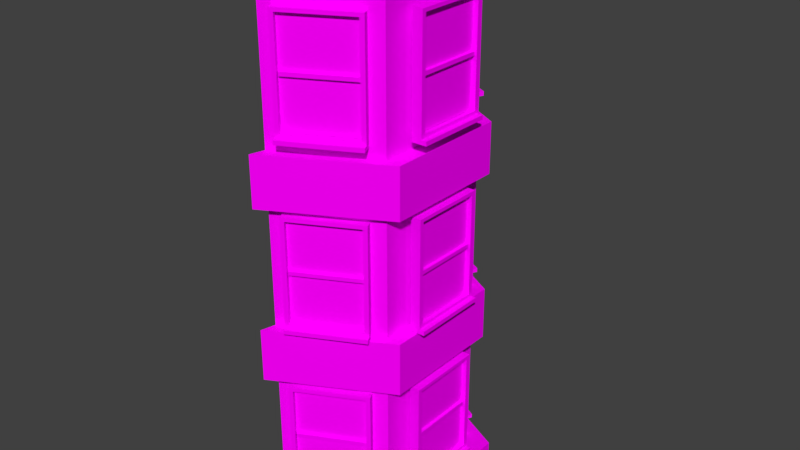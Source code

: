 # Source: binaCikintisi.blend  (saved by Blender 2.77.0; exported with 4.5.12 LTS)
import bpy
from mathutils import Matrix  # noqa: F401  (used for matrix-valued properties, if any)

bpy.ops.wm.read_factory_settings(use_empty=True)
scene = bpy.context.scene
scene.name = 'Scene'

# ---- collections
col_collection_1 = bpy.data.collections.new('Collection 1'); scene.collection.children.link(col_collection_1)

# ---- images (referenced by path relative to the original .blend; pixels are not part of the script)
import os
ASSET_DIR = os.environ.get("B2B_ASSET_DIR", "")  # directory of the original .blend (textures are referenced by path, not embedded)
HERE = os.path.dirname(os.path.abspath(__file__))  # packed textures are extracted next to this script under _unpacked/

def load_image(name, relpath, width, height, colorspace="sRGB"):
    """Load a texture the original file referenced (path relative to the .blend, or extracted next to this script)."""
    p = next((c for c in (os.path.join(HERE, relpath), os.path.join(ASSET_DIR, relpath)) if relpath and os.path.exists(c)), "")
    if p:
        img = bpy.data.images.load(p, check_existing=True)
        img.name = name
    else:  # same state as the original file: an image datablock whose file is absent (Cycles renders it pink)
        img = bpy.data.images.new(name, width, height)
        img.source = "FILE"
        img.filepath = "//" + (relpath or name)
    img.colorspace_settings.name = colorspace
    return img
img_colorpalette_jpg_003 = load_image('colorPalette.jpg.003', 'colorPalette.jpg', 1024, 1024, 'sRGB')
img_colorpalette_jpg_002 = load_image('colorPalette.jpg.002', 'colorPalette.jpg', 1024, 1024, 'sRGB')
img_colorpalette_jpg_001 = load_image('colorPalette.jpg.001', 'colorPalette.jpg', 1024, 1024, 'sRGB')
img_colorpalette_jpg = load_image('colorPalette.jpg', 'colorPalette.jpg', 1024, 1024, 'sRGB')

# ---- materials (node trees are filled in below, after node groups)
mat_material_003 = bpy.data.materials.new('Material.003')
mat_material_003.alpha_threshold = 0.0
mat_material_003.roughness = 0.5
mat_material_003.line_color = (0.0, 0.0, 0.0, 1.0)
mat_material_002 = bpy.data.materials.new('Material.002')
mat_material_002.alpha_threshold = 0.0
mat_material_002.roughness = 0.5
mat_material_002.line_color = (0.0, 0.0, 0.0, 1.0)
mat_material_001 = bpy.data.materials.new('Material.001')
mat_material_001.alpha_threshold = 0.0
mat_material_001.roughness = 0.5
mat_material_001.line_color = (0.0, 0.0, 0.0, 1.0)
mat_material = bpy.data.materials.new('Material')
mat_material.alpha_threshold = 0.0
mat_material.roughness = 0.5
mat_material.line_color = (0.0, 0.0, 0.0, 1.0)

# ---- material node trees
mat_material_003.use_nodes = True; mat_material_003.node_tree.nodes.clear()
_N = mat_material_003.node_tree.nodes; _L = mat_material_003.node_tree.links
n0 = _N.new('ShaderNodeOutputMaterial'); n0.name = 'Material Output'; n0.location = (300, 300)
n1 = _N.new('ShaderNodeBsdfDiffuse'); n1.name = 'Diffuse BSDF'; n1.location = (10, 300)
n2 = _N.new('ShaderNodeTexImage'); n2.name = 'Image Texture'; n2.location = (228, 132)
n2.width = 140
n2.image = img_colorpalette_jpg_003
n3 = _N.new('ShaderNodeTexCoord'); n3.name = 'Texture Coordinate'; n3.location = (-183, 230)
_L.new(n1.outputs[0], n0.inputs[0])
_L.new(n3.outputs[2], n2.inputs[0])
_L.new(n2.outputs[0], n1.inputs[0])
n0.is_active_output = True
mat_material_002.use_nodes = True; mat_material_002.node_tree.nodes.clear()
_N = mat_material_002.node_tree.nodes; _L = mat_material_002.node_tree.links
n0 = _N.new('ShaderNodeOutputMaterial'); n0.name = 'Material Output'; n0.location = (300, 300)
n1 = _N.new('ShaderNodeBsdfDiffuse'); n1.name = 'Diffuse BSDF'; n1.location = (10, 300)
n2 = _N.new('ShaderNodeTexImage'); n2.name = 'Image Texture'; n2.location = (228, 132)
n2.width = 140
n2.image = img_colorpalette_jpg_002
n3 = _N.new('ShaderNodeTexCoord'); n3.name = 'Texture Coordinate'; n3.location = (-183, 230)
_L.new(n1.outputs[0], n0.inputs[0])
_L.new(n3.outputs[2], n2.inputs[0])
_L.new(n2.outputs[0], n1.inputs[0])
n0.is_active_output = True
mat_material_001.use_nodes = True; mat_material_001.node_tree.nodes.clear()
_N = mat_material_001.node_tree.nodes; _L = mat_material_001.node_tree.links
n0 = _N.new('ShaderNodeOutputMaterial'); n0.name = 'Material Output'; n0.location = (300, 300)
n1 = _N.new('ShaderNodeBsdfDiffuse'); n1.name = 'Diffuse BSDF'; n1.location = (10, 300)
n2 = _N.new('ShaderNodeTexImage'); n2.name = 'Image Texture'; n2.location = (228, 132)
n2.width = 140
n2.image = img_colorpalette_jpg_001
n3 = _N.new('ShaderNodeTexCoord'); n3.name = 'Texture Coordinate'; n3.location = (-183, 230)
_L.new(n1.outputs[0], n0.inputs[0])
_L.new(n3.outputs[2], n2.inputs[0])
_L.new(n2.outputs[0], n1.inputs[0])
n0.is_active_output = True
mat_material.use_nodes = True; mat_material.node_tree.nodes.clear()
_N = mat_material.node_tree.nodes; _L = mat_material.node_tree.links
n0 = _N.new('ShaderNodeOutputMaterial'); n0.name = 'Material Output'; n0.location = (300, 300)
n1 = _N.new('ShaderNodeBsdfDiffuse'); n1.name = 'Diffuse BSDF'; n1.location = (10, 300)
n2 = _N.new('ShaderNodeTexImage'); n2.name = 'Image Texture'; n2.location = (228, 132)
n2.width = 140
n2.image = img_colorpalette_jpg
n3 = _N.new('ShaderNodeTexCoord'); n3.name = 'Texture Coordinate'; n3.location = (-183, 230)
_L.new(n1.outputs[0], n0.inputs[0])
_L.new(n3.outputs[2], n2.inputs[0])
_L.new(n2.outputs[0], n1.inputs[0])
n0.is_active_output = True

# ---- world
world_world = bpy.data.worlds.new('World'); scene.world = world_world
world_world.color = (0.05088, 0.05088, 0.05088)
world_world.use_sun_shadow = False
world_world.sun_shadow_jitter_overblur = 0.0
world_world.cycles.sampling_method = 'MANUAL'

# ---- meshes
me_cube_004 = bpy.data.meshes.new('Cube.004')
me_cube_004.from_pydata([(1.373, -3.213, -9.616), (1.373, -3.213, 31.0), (1.373, -12.96, -9.616), (1.373, -12.96, 31.0), (-5.846, 0.3613, -9.616), (-5.846, 0.3613, 31.0), (-5.846, -16.53, -9.616), (-5.846, -16.53, 31.0), (2.246, -2.628, 31.0), (2.246, -13.54, 31.0), (-6.719, -17.55, 31.0), (-6.719, 1.376, 31.0), (2.246, -2.628, 33.3), (2.246, -13.54, 33.3), (-6.719, -17.55, 33.3), (-6.719, 1.376, 33.3), (1.373, -3.213, 19.22), (1.373, -12.96, 19.22), (-5.846, -16.53, 19.22), (-5.846, 0.3613, 19.22), (1.373, -12.96, 15.31), (-5.846, -16.53, 15.31), (-5.846, 0.3613, 15.31), (1.373, -3.213, 15.31), (1.373, -12.96, 5.99), (-5.846, -16.53, 5.99), (-5.846, 0.3613, 5.99), (1.373, -3.213, 5.99), (1.373, -12.96, 1.856), (-5.846, -16.53, 1.856), (-5.846, 0.3613, 1.856), (1.373, -3.213, 1.856), (2.475, -3.213, 15.31), (2.475, -3.213, 19.22), (-6.279, 1.621, 19.22), (-6.14, -17.69, 19.22), (2.475, -12.96, 19.22), (2.475, -12.96, 15.31), (-6.14, -17.69, 15.31), (-6.279, 1.621, 15.31), (2.475, -3.213, 1.856), (2.475, -3.213, 5.99), (-6.279, 1.621, 5.99), (-6.14, -17.69, 5.99), (2.475, -12.96, 5.99), (2.475, -12.96, 1.856), (-6.14, -17.69, 1.856), (-6.279, 1.621, 1.856), (2.729, -5.531, 20.74), (2.729, -5.531, 28.63), (2.729, -10.82, 20.74), (2.729, -10.82, 28.63), (1.94, -5.187, 20.46), (1.94, -5.187, 28.9), (1.94, -11.16, 20.46), (1.94, -11.16, 28.9), (2.729, -5.187, 20.46), (2.729, -5.187, 28.9), (2.729, -11.16, 28.9), (2.729, -11.16, 20.46), (2.162, -5.531, 20.74), (2.162, -5.531, 28.63), (2.162, -10.82, 28.63), (2.162, -10.82, 20.74), (3.12, -11.16, 20.13), (3.12, -5.187, 20.13), (3.12, -5.187, 20.46), (3.12, -11.16, 20.46), (1.94, -5.187, 20.13), (1.94, -11.16, 20.13), (2.729, -5.187, 20.13), (2.729, -11.16, 20.13), (2.585, -10.75, 24.54), (2.585, -5.556, 24.54), (2.585, -10.75, 24.84), (2.585, -5.556, 24.84), (2.186, -10.75, 24.54), (2.186, -5.556, 24.54), (2.186, -10.75, 24.84), (2.186, -5.556, 24.84), (2.351, -10.95, 28.74), (2.351, -10.95, 20.76), (2.351, -5.249, 28.74), (2.351, -5.249, 20.76), (-4.359, 0.3392, 20.93), (-4.359, 0.3392, 28.82), (0.3382, -2.092, 20.93), (0.3382, -2.092, 28.82), (-5.026, -0.2035, 20.65), (-5.026, -0.2035, 29.09), (0.2804, -2.95, 20.65), (0.2804, -2.95, 29.09), (-4.663, 0.4969, 20.65), (-4.663, 0.4969, 29.09), (0.6429, -2.25, 29.09), (0.6429, -2.25, 20.65), (-4.619, -0.164, 20.93), (-4.619, -0.164, 28.82), (0.07775, -2.595, 28.82), (0.07775, -2.595, 20.93), (0.823, -1.902, 20.32), (-4.483, 0.8447, 20.32), (-4.483, 0.8447, 20.65), (0.823, -1.902, 20.65), (-5.026, -0.2035, 20.32), (0.2804, -2.95, 20.32), (-4.663, 0.4969, 20.32), (0.6429, -2.25, 20.32), (0.2114, -2.188, 24.73), (-4.402, 0.2, 24.73), (0.2114, -2.188, 25.03), (-4.402, 0.2, 25.03), (0.02773, -2.543, 24.73), (-4.586, -0.1548, 24.73), (0.02773, -2.543, 25.03), (-4.586, -0.1548, 25.03), (0.2809, -2.488, 28.93), (0.2809, -2.488, 20.95), (-4.782, 0.1331, 28.93), (-4.782, 0.1331, 20.95), (0.3851, -14.2, 20.74), (0.3851, -14.2, 28.63), (-4.306, -16.65, 20.74), (-4.306, -16.65, 28.63), (0.3251, -13.34, 20.46), (0.3251, -13.34, 28.9), (-4.974, -16.1, 20.46), (-4.974, -16.1, 28.9), (0.6894, -14.04, 20.46), (0.6894, -14.04, 28.9), (-4.61, -16.8, 28.9), (-4.61, -16.8, 20.46), (0.1234, -13.7, 20.74), (0.1234, -13.7, 28.63), (-4.567, -16.14, 28.63), (-4.567, -16.14, 20.74), (-4.429, -17.15, 20.13), (0.8704, -14.39, 20.13), (0.8704, -14.39, 20.46), (-4.429, -17.15, 20.46), (0.3251, -13.34, 20.13), (-4.974, -16.1, 20.13), (0.6894, -14.04, 20.13), (-4.61, -16.8, 20.13), (-4.311, -16.49, 24.54), (0.2962, -14.09, 24.54), (-4.311, -16.49, 24.84), (0.2962, -14.09, 24.84), (-4.496, -16.13, 24.54), (0.1116, -13.73, 24.54), (-4.496, -16.13, 24.84), (0.1116, -13.73, 24.84), (-4.596, -16.37, 28.74), (-4.596, -16.37, 20.76), (0.4601, -13.74, 28.74), (0.4601, -13.74, 20.76), (2.713, -5.531, 6.682), (2.713, -5.531, 14.57), (2.713, -10.82, 6.682), (2.713, -10.82, 14.57), (1.925, -5.188, 6.407), (1.925, -5.188, 14.84), (1.925, -11.16, 6.407), (1.925, -11.16, 14.84), (2.713, -5.188, 6.407), (2.713, -5.188, 14.84), (2.713, -11.16, 14.84), (2.713, -11.16, 6.407), (2.147, -5.531, 6.682), (2.147, -5.531, 14.57), (2.147, -10.82, 14.57), (2.147, -10.82, 6.682), (3.105, -11.16, 6.076), (3.105, -5.188, 6.076), (3.105, -5.188, 6.407), (3.105, -11.16, 6.407), (1.925, -5.188, 6.076), (1.925, -11.16, 6.076), (2.713, -5.188, 6.076), (2.713, -11.16, 6.076), (2.57, -10.75, 10.48), (2.57, -5.556, 10.48), (2.57, -10.75, 10.78), (2.57, -5.556, 10.78), (2.17, -10.75, 10.48), (2.17, -5.556, 10.48), (2.17, -10.75, 10.78), (2.17, -5.556, 10.78), (2.336, -10.95, 14.68), (2.336, -10.95, 6.701), (2.336, -5.25, 14.68), (2.336, -5.25, 6.701), (-4.374, 0.3389, 6.873), (-4.374, 0.3389, 14.76), (0.3229, -2.092, 6.873), (0.3229, -2.092, 14.76), (-5.041, -0.2037, 6.597), (-5.041, -0.2037, 15.03), (0.2651, -2.95, 6.597), (0.2651, -2.95, 15.03), (-4.679, 0.4967, 6.597), (-4.679, 0.4967, 15.03), (0.6276, -2.25, 15.03), (0.6276, -2.25, 6.597), (-4.634, -0.1642, 6.873), (-4.634, -0.1642, 14.76), (0.06242, -2.596, 14.76), (0.06242, -2.596, 6.873), (0.8077, -1.902, 6.267), (-4.499, 0.8445, 6.267), (-4.499, 0.8445, 6.597), (0.8077, -1.902, 6.597), (-5.041, -0.2037, 6.267), (0.2651, -2.95, 6.267), (-4.679, 0.4967, 6.267), (0.6276, -2.25, 6.267), (0.1961, -2.188, 10.67), (-4.417, 0.1998, 10.67), (0.1961, -2.188, 10.97), (-4.417, 0.1998, 10.97), (0.01241, -2.543, 10.67), (-4.601, -0.155, 10.67), (0.01241, -2.543, 10.97), (-4.601, -0.155, 10.97), (0.2656, -2.488, 14.87), (0.2656, -2.488, 6.891), (-4.797, 0.1329, 14.87), (-4.797, 0.1329, 6.891), (0.3698, -14.2, 6.682), (0.3698, -14.2, 14.57), (-4.321, -16.65, 6.682), (-4.321, -16.65, 14.57), (0.3098, -13.34, 6.407), (0.3098, -13.34, 14.84), (-4.99, -16.1, 6.407), (-4.99, -16.1, 14.84), (0.6741, -14.04, 6.407), (0.6741, -14.04, 14.84), (-4.625, -16.8, 14.84), (-4.625, -16.8, 6.407), (0.108, -13.7, 6.682), (0.108, -13.7, 14.57), (-4.583, -16.14, 14.57), (-4.583, -16.14, 6.682), (-4.444, -17.15, 6.076), (0.855, -14.39, 6.076), (0.855, -14.39, 6.407), (-4.444, -17.15, 6.407), (0.3098, -13.34, 6.076), (-4.99, -16.1, 6.076), (0.6741, -14.04, 6.076), (-4.625, -16.8, 6.076), (-4.326, -16.49, 10.48), (0.2809, -14.09, 10.48), (-4.326, -16.49, 10.78), (0.2809, -14.09, 10.78), (-4.511, -16.13, 10.48), (0.09632, -13.73, 10.48), (-4.511, -16.13, 10.78), (0.09632, -13.73, 10.78), (-4.612, -16.37, 14.68), (-4.612, -16.37, 6.701), (0.4448, -13.74, 14.68), (0.4448, -13.74, 6.701), (2.713, -5.531, -6.805), (2.713, -5.531, 1.08), (2.713, -10.82, -6.805), (2.713, -10.82, 1.08), (1.925, -5.188, -7.081), (1.925, -5.188, 1.355), (1.925, -11.16, -7.081), (1.925, -11.16, 1.355), (2.713, -5.188, -7.081), (2.713, -5.188, 1.355), (2.713, -11.16, 1.355), (2.713, -11.16, -7.081), (2.147, -5.531, -6.805), (2.147, -5.531, 1.08), (2.147, -10.82, 1.08), (2.147, -10.82, -6.805), (3.105, -11.16, -7.411), (3.105, -5.188, -7.411), (3.105, -5.188, -7.081), (3.105, -11.16, -7.081), (1.925, -5.188, -7.411), (1.925, -11.16, -7.411), (2.713, -5.188, -7.411), (2.713, -11.16, -7.411), (2.57, -10.75, -3.007), (2.57, -5.556, -3.007), (2.57, -10.75, -2.704), (2.57, -5.556, -2.704), (2.17, -10.75, -3.007), (2.17, -5.556, -3.007), (2.17, -10.75, -2.704), (2.17, -5.556, -2.704), (2.336, -10.95, 1.195), (2.336, -10.95, -6.787), (2.336, -5.25, 1.195), (2.336, -5.25, -6.787), (-4.374, 0.3389, -6.615), (-4.374, 0.3389, 1.27), (0.3229, -2.092, -6.615), (0.3229, -2.092, 1.27), (-5.041, -0.2037, -6.891), (-5.041, -0.2037, 1.546), (0.2651, -2.95, -6.891), (0.2651, -2.95, 1.546), (-4.679, 0.4967, -6.891), (-4.679, 0.4967, 1.546), (0.6276, -2.25, 1.546), (0.6276, -2.25, -6.891), (-4.634, -0.1642, -6.615), (-4.634, -0.1642, 1.27), (0.06242, -2.596, 1.27), (0.06242, -2.596, -6.615), (0.8077, -1.902, -7.221), (-4.499, 0.8445, -7.221), (-4.499, 0.8445, -6.891), (0.8077, -1.902, -6.891), (-5.041, -0.2037, -7.221), (0.2651, -2.95, -7.221), (-4.679, 0.4967, -7.221), (0.6276, -2.25, -7.221), (0.1961, -2.188, -2.817), (-4.417, 0.1998, -2.817), (0.1961, -2.188, -2.514), (-4.417, 0.1998, -2.514), (0.01241, -2.543, -2.817), (-4.601, -0.155, -2.817), (0.01241, -2.543, -2.514), (-4.601, -0.155, -2.514), (0.2656, -2.488, 1.385), (0.2656, -2.488, -6.597), (-4.797, 0.1329, 1.385), (-4.797, 0.1329, -6.597), (0.3698, -14.2, -6.805), (0.3698, -14.2, 1.08), (-4.321, -16.65, -6.805), (-4.321, -16.65, 1.08), (0.3098, -13.34, -7.081), (0.3098, -13.34, 1.355), (-4.99, -16.1, -7.081), (-4.99, -16.1, 1.355), (0.6741, -14.04, -7.081), (0.6741, -14.04, 1.355), (-4.625, -16.8, 1.355), (-4.625, -16.8, -7.081), (0.108, -13.7, -6.805), (0.108, -13.7, 1.08), (-4.583, -16.14, 1.08), (-4.583, -16.14, -6.805), (-4.444, -17.15, -7.411), (0.855, -14.39, -7.411), (0.855, -14.39, -7.081), (-4.444, -17.15, -7.081), (0.3098, -13.34, -7.411), (-4.99, -16.1, -7.411), (0.6741, -14.04, -7.411), (-4.625, -16.8, -7.411), (-4.326, -16.49, -3.007), (0.2809, -14.09, -3.007), (-4.326, -16.49, -2.704), (0.2809, -14.09, -2.704), (-4.511, -16.13, -3.007), (0.09632, -13.73, -3.007), (-4.511, -16.13, -2.704), (0.09632, -13.73, -2.704), (-4.612, -16.37, 1.195), (-4.612, -16.37, -6.787), (0.4448, -13.74, 1.195), (0.4448, -13.74, -6.787), (1.373, -12.96, -7.661), (-5.846, -16.53, -7.661), (-5.846, 0.3613, -7.661), (1.373, -3.213, -7.661), (3.466, -12.96, -7.661), (3.466, -12.96, -9.616), (3.466, -3.213, -9.616), (-5.115, -17.51, -7.661), (-5.115, -17.51, -9.616), (-5.778, 1.095, -7.661), (-5.778, 1.095, -9.616), (3.466, -3.213, -7.661), (-6.719, -17.55, 32.38), (-6.719, 1.376, 32.38), (2.246, -2.628, 32.38), (2.246, -13.54, 32.38), (-5.846, -16.53, 18.06), (-5.846, 0.3613, 18.06), (2.475, -3.213, 18.06), (2.475, -12.96, 18.06), (-6.14, -17.69, 18.06), (-6.279, 1.621, 18.06), (-5.846, -16.53, 4.886), (-5.846, 0.3613, 4.886), (2.475, -3.213, 4.886), (2.475, -12.96, 4.886), (-6.14, -17.69, 4.886), (-6.279, 1.621, 4.886)], [], [(374, 375, 383, 381), (0, 4, 382, 378), (373, 374, 4, 6), (372, 373, 379, 376), (0, 2, 6, 4), (3, 1, 8, 9), (1, 5, 11, 8), (7, 3, 9, 10), (15, 14, 13, 12), (387, 386, 12, 13), (386, 385, 15, 12), (384, 387, 13, 14), (5, 1, 16, 19), (7, 5, 19, 18), (3, 7, 18, 17), (1, 3, 17, 16), (16, 17, 36, 33), (388, 389, 22, 21), (21, 20, 37, 38), (17, 18, 35, 36), (22, 23, 27, 26), (21, 22, 26, 25), (20, 21, 25, 24), (23, 20, 24, 27), (31, 30, 47, 40), (394, 395, 30, 29), (26, 27, 41, 42), (23, 22, 39, 32), (393, 390, 32, 39), (391, 392, 38, 37), (390, 391, 37, 32), (399, 396, 40, 47), (397, 398, 46, 45), (396, 397, 45, 40), (24, 25, 43, 44), (20, 23, 32, 37), (29, 28, 45, 46), (27, 24, 44, 41), (28, 31, 40, 45), (19, 16, 33, 34), (51, 50, 63, 62), (58, 55, 54, 59), (55, 53, 52, 54), (53, 57, 56, 52), (53, 55, 58, 57), (49, 48, 56, 57), (51, 49, 57, 58), (50, 51, 58, 59), (48, 50, 59, 56), (61, 62, 63, 60), (48, 49, 61, 60), (50, 48, 60, 63), (49, 51, 62, 61), (59, 54, 69, 71), (59, 71, 64, 67), (70, 56, 66, 65), (56, 59, 67, 66), (71, 70, 65, 64), (66, 67, 64, 65), (52, 56, 70, 68), (54, 52, 68, 69), (70, 71, 69, 68), (73, 75, 74, 72), (75, 79, 78, 74), (79, 77, 76, 78), (77, 73, 72, 76), (72, 74, 78, 76), (77, 79, 75, 73), (80, 81, 83, 82), (87, 86, 99, 98), (94, 91, 90, 95), (91, 89, 88, 90), (89, 93, 92, 88), (89, 91, 94, 93), (85, 84, 92, 93), (87, 85, 93, 94), (86, 87, 94, 95), (84, 86, 95, 92), (97, 98, 99, 96), (84, 85, 97, 96), (86, 84, 96, 99), (85, 87, 98, 97), (95, 90, 105, 107), (95, 107, 100, 103), (106, 92, 102, 101), (92, 95, 103, 102), (107, 106, 101, 100), (102, 103, 100, 101), (88, 92, 106, 104), (90, 88, 104, 105), (106, 107, 105, 104), (109, 111, 110, 108), (111, 115, 114, 110), (115, 113, 112, 114), (113, 109, 108, 112), (108, 110, 114, 112), (113, 115, 111, 109), (116, 117, 119, 118), (123, 122, 135, 134), (130, 127, 126, 131), (127, 125, 124, 126), (125, 129, 128, 124), (125, 127, 130, 129), (121, 120, 128, 129), (123, 121, 129, 130), (122, 123, 130, 131), (120, 122, 131, 128), (133, 134, 135, 132), (120, 121, 133, 132), (122, 120, 132, 135), (121, 123, 134, 133), (131, 126, 141, 143), (131, 143, 136, 139), (142, 128, 138, 137), (128, 131, 139, 138), (143, 142, 137, 136), (138, 139, 136, 137), (124, 128, 142, 140), (126, 124, 140, 141), (142, 143, 141, 140), (145, 147, 146, 144), (147, 151, 150, 146), (151, 149, 148, 150), (149, 145, 144, 148), (144, 146, 150, 148), (149, 151, 147, 145), (152, 153, 155, 154), (159, 158, 171, 170), (166, 163, 162, 167), (163, 161, 160, 162), (161, 165, 164, 160), (161, 163, 166, 165), (157, 156, 164, 165), (159, 157, 165, 166), (158, 159, 166, 167), (156, 158, 167, 164), (169, 170, 171, 168), (156, 157, 169, 168), (158, 156, 168, 171), (157, 159, 170, 169), (167, 162, 177, 179), (167, 179, 172, 175), (178, 164, 174, 173), (164, 167, 175, 174), (179, 178, 173, 172), (174, 175, 172, 173), (160, 164, 178, 176), (162, 160, 176, 177), (178, 179, 177, 176), (181, 183, 182, 180), (183, 187, 186, 182), (187, 185, 184, 186), (185, 181, 180, 184), (180, 182, 186, 184), (185, 187, 183, 181), (188, 189, 191, 190), (195, 194, 207, 206), (202, 199, 198, 203), (199, 197, 196, 198), (197, 201, 200, 196), (197, 199, 202, 201), (193, 192, 200, 201), (195, 193, 201, 202), (194, 195, 202, 203), (192, 194, 203, 200), (205, 206, 207, 204), (192, 193, 205, 204), (194, 192, 204, 207), (193, 195, 206, 205), (203, 198, 213, 215), (203, 215, 208, 211), (214, 200, 210, 209), (200, 203, 211, 210), (215, 214, 209, 208), (210, 211, 208, 209), (196, 200, 214, 212), (198, 196, 212, 213), (214, 215, 213, 212), (217, 219, 218, 216), (219, 223, 222, 218), (223, 221, 220, 222), (221, 217, 216, 220), (216, 218, 222, 220), (221, 223, 219, 217), (224, 225, 227, 226), (231, 230, 243, 242), (238, 235, 234, 239), (235, 233, 232, 234), (233, 237, 236, 232), (233, 235, 238, 237), (229, 228, 236, 237), (231, 229, 237, 238), (230, 231, 238, 239), (228, 230, 239, 236), (241, 242, 243, 240), (228, 229, 241, 240), (230, 228, 240, 243), (229, 231, 242, 241), (239, 234, 249, 251), (239, 251, 244, 247), (250, 236, 246, 245), (236, 239, 247, 246), (251, 250, 245, 244), (246, 247, 244, 245), (232, 236, 250, 248), (234, 232, 248, 249), (250, 251, 249, 248), (253, 255, 254, 252), (255, 259, 258, 254), (259, 257, 256, 258), (257, 253, 252, 256), (252, 254, 258, 256), (257, 259, 255, 253), (260, 261, 263, 262), (267, 266, 279, 278), (274, 271, 270, 275), (271, 269, 268, 270), (269, 273, 272, 268), (269, 271, 274, 273), (265, 264, 272, 273), (267, 265, 273, 274), (266, 267, 274, 275), (264, 266, 275, 272), (277, 278, 279, 276), (264, 265, 277, 276), (266, 264, 276, 279), (265, 267, 278, 277), (275, 270, 285, 287), (275, 287, 280, 283), (286, 272, 282, 281), (272, 275, 283, 282), (287, 286, 281, 280), (282, 283, 280, 281), (268, 272, 286, 284), (270, 268, 284, 285), (286, 287, 285, 284), (289, 291, 290, 288), (291, 295, 294, 290), (295, 293, 292, 294), (293, 289, 288, 292), (288, 290, 294, 292), (293, 295, 291, 289), (296, 297, 299, 298), (303, 302, 315, 314), (310, 307, 306, 311), (307, 305, 304, 306), (305, 309, 308, 304), (305, 307, 310, 309), (301, 300, 308, 309), (303, 301, 309, 310), (302, 303, 310, 311), (300, 302, 311, 308), (313, 314, 315, 312), (300, 301, 313, 312), (302, 300, 312, 315), (301, 303, 314, 313), (311, 306, 321, 323), (311, 323, 316, 319), (322, 308, 318, 317), (308, 311, 319, 318), (323, 322, 317, 316), (318, 319, 316, 317), (304, 308, 322, 320), (306, 304, 320, 321), (322, 323, 321, 320), (325, 327, 326, 324), (327, 331, 330, 326), (331, 329, 328, 330), (329, 325, 324, 328), (324, 326, 330, 328), (329, 331, 327, 325), (332, 333, 335, 334), (339, 338, 351, 350), (346, 343, 342, 347), (343, 341, 340, 342), (341, 345, 344, 340), (341, 343, 346, 345), (337, 336, 344, 345), (339, 337, 345, 346), (338, 339, 346, 347), (336, 338, 347, 344), (349, 350, 351, 348), (336, 337, 349, 348), (338, 336, 348, 351), (337, 339, 350, 349), (347, 342, 357, 359), (347, 359, 352, 355), (358, 344, 354, 353), (344, 347, 355, 354), (359, 358, 353, 352), (354, 355, 352, 353), (340, 344, 358, 356), (342, 340, 356, 357), (358, 359, 357, 356), (361, 363, 362, 360), (363, 367, 366, 362), (367, 365, 364, 366), (365, 361, 360, 364), (360, 362, 366, 364), (365, 367, 363, 361), (368, 369, 371, 370), (30, 31, 375, 374), (29, 30, 374, 373), (28, 29, 373, 372), (31, 28, 372, 375), (383, 376, 377, 378), (376, 379, 380, 377), (381, 383, 378, 382), (373, 6, 380, 379), (2, 0, 378, 377), (375, 372, 376, 383), (4, 374, 381, 382), (6, 2, 377, 380), (10, 9, 387, 384), (8, 11, 385, 386), (9, 8, 386, 387), (33, 36, 391, 390), (36, 35, 392, 391), (34, 33, 390, 393), (18, 19, 389, 388), (41, 44, 397, 396), (44, 43, 398, 397), (42, 41, 396, 399), (25, 26, 395, 394)])
me_cube_004.polygons.foreach_set('material_index', [2, 2, 2, 2, 2, 2, 2, 2, 2, 2, 2, 2, 2, 2, 2, 2, 2, 2, 2, 2, 2, 2, 2, 2, 2, 2, 2, 2, 2, 2, 2, 2, 2, 2, 2, 2, 2, 2, 2, 2, 2, 2, 2, 2, 2, 2, 2, 2, 2, 2, 2, 2, 2, 2, 2, 2, 2, 2, 2, 2, 2, 2, 2, 2, 2, 2, 2, 2, 2, 2, 2, 2, 2, 2, 2, 2, 2, 2, 2, 2, 2, 2, 2, 2, 2, 2, 2, 2, 2, 2, 2, 2, 2, 2, 2, 2, 2, 2, 2, 2, 2, 2, 2, 2, 2, 2, 2, 2, 2, 2, 2, 2, 2, 2, 2, 2, 2, 2, 2, 2, 2, 2, 2, 2, 2, 2, 2, 2, 2, 2, 2, 2, 2, 2, 2, 2, 2, 2, 2, 2, 2, 2, 2, 2, 2, 2, 2, 2, 2, 2, 2, 2, 2, 2, 2, 2, 2, 2, 2, 2, 2, 2, 2, 2, 2, 2, 2, 2, 2, 2, 2, 2, 2, 2, 2, 2, 2, 2, 2, 2, 2, 2, 2, 2, 2, 2, 2, 2, 2, 2, 2, 2, 2, 2, 2, 2, 2, 2, 2, 2, 2, 2, 2, 2, 2, 2, 2, 2, 2, 2, 2, 2, 2, 2, 2, 2, 2, 2, 2, 2, 2, 2, 2, 2, 2, 2, 2, 2, 2, 2, 2, 2, 2, 2, 2, 2, 2, 2, 2, 2, 2, 2, 2, 2, 2, 2, 2, 2, 2, 2, 2, 2, 2, 2, 2, 2, 2, 2, 2, 2, 2, 2, 2, 2, 2, 2, 2, 2, 2, 2, 2, 2, 2, 2, 2, 2, 2, 2, 2, 2, 2, 2, 2, 2, 2, 2, 2, 2, 2, 2, 2, 2, 2, 2, 2, 2, 2, 2, 2, 2, 2, 2, 2, 2, 2, 2, 2, 2, 2, 2, 2, 2, 2, 2, 2, 2, 2, 2, 2, 2, 2, 2, 2, 2])
_uv = me_cube_004.uv_layers.new(name='UVMap')
_uv.uv.foreach_set('vector', [0.063, 0.01552, 0.06178, 0.0165, 0.06143, 0.0165, 0.06299, 0.01532, 0.6322, 0.46, 0.6334, 0.4609, 0.6334, 0.4611, 0.6318, 0.46, 0.63, 0.452, 0.6272, 0.452, 0.6272, 0.4515, 0.63, 0.4515, 0.06178, 0.01915, 0.063, 0.02012, 0.06288, 0.02039, 0.06143, 0.01915, 0.6322, 0.46, 0.6322, 0.4573, 0.6334, 0.4563, 0.6334, 0.4609, 0.6304, 0.4624, 0.6304, 0.465, 0.6302, 0.4652, 0.6302, 0.4622, 0.6304, 0.465, 0.6316, 0.466, 0.6317, 0.4663, 0.6302, 0.4652, 0.6316, 0.4614, 0.6304, 0.4624, 0.6302, 0.4622, 0.6317, 0.4611, 0.9226, 0.01532, 0.9226, 0.02047, 0.9211, 0.01938, 0.9211, 0.01641, 0.06866, 0.02638, 0.06866, 0.02935, 0.06846, 0.02935, 0.06846, 0.02638, 0.06866, 0.02935, 0.06866, 0.03044, 0.06846, 0.03044, 0.06846, 0.02935, 0.06866, 0.02529, 0.06866, 0.02638, 0.06846, 0.02638, 0.06846, 0.02529, 0.6302, 0.4561, 0.6302, 0.4551, 0.6322, 0.4551, 0.6322, 0.4561, 0.63, 0.4625, 0.6272, 0.4625, 0.6272, 0.4593, 0.63, 0.4593, 0.6302, 0.4525, 0.6302, 0.4515, 0.6322, 0.4515, 0.6322, 0.4525, 0.6302, 0.4551, 0.6302, 0.4525, 0.6322, 0.4525, 0.6322, 0.4551, 0.06476, 0.02181, 0.06478, 0.02446, 0.06459, 0.02446, 0.06458, 0.02181, 0.63, 0.4588, 0.6272, 0.4588, 0.6272, 0.4583, 0.63, 0.4583, 0.6363, 0.4615, 0.6351, 0.4625, 0.6349, 0.4625, 0.6363, 0.4612, 0.06478, 0.02446, 0.066, 0.02542, 0.06605, 0.02573, 0.06459, 0.02446, 0.6285, 0.4625, 0.6285, 0.4635, 0.627, 0.4635, 0.627, 0.4625, 0.63, 0.4583, 0.6272, 0.4583, 0.6272, 0.4557, 0.63, 0.4557, 0.6285, 0.4662, 0.6285, 0.4671, 0.627, 0.4671, 0.627, 0.4662, 0.6285, 0.4635, 0.6285, 0.4662, 0.627, 0.4662, 0.627, 0.4635, 0.6351, 0.4599, 0.6363, 0.4609, 0.6364, 0.4612, 0.6349, 0.4599, 0.63, 0.4552, 0.6272, 0.4552, 0.6272, 0.4546, 0.63, 0.4546, 0.06435, 0.02073, 0.06313, 0.02172, 0.06295, 0.02172, 0.06442, 0.02039, 0.635, 0.4652, 0.6363, 0.4661, 0.6363, 0.4665, 0.6349, 0.4652, 0.6367, 0.456, 0.6367, 0.4573, 0.6364, 0.4573, 0.6364, 0.456, 0.6367, 0.4599, 0.6367, 0.4612, 0.6364, 0.4612, 0.6364, 0.4599, 0.6367, 0.4573, 0.6367, 0.4599, 0.6364, 0.4599, 0.6364, 0.4573, 0.6367, 0.4665, 0.6367, 0.4652, 0.637, 0.4652, 0.637, 0.4665, 0.6367, 0.4625, 0.6367, 0.4612, 0.637, 0.4612, 0.637, 0.4625, 0.6367, 0.4652, 0.6367, 0.4625, 0.637, 0.4625, 0.637, 0.4652, 0.06314, 0.02437, 0.06437, 0.02533, 0.06442, 0.02565, 0.06296, 0.02437, 0.6351, 0.4625, 0.635, 0.4652, 0.6349, 0.4652, 0.6349, 0.4625, 0.6363, 0.4563, 0.6351, 0.4572, 0.6349, 0.4572, 0.6364, 0.456, 0.06313, 0.02172, 0.06314, 0.02437, 0.06296, 0.02437, 0.06295, 0.02172, 0.6351, 0.4572, 0.6351, 0.4599, 0.6349, 0.4599, 0.6349, 0.4572, 0.06598, 0.02082, 0.06476, 0.02181, 0.06458, 0.02181, 0.06605, 0.02047, 0.06824, 0.02769, 0.06824, 0.03052, 0.06811, 0.03052, 0.06811, 0.02769, 0.06687, 0.02653, 0.06704, 0.02653, 0.06704, 0.02957, 0.06687, 0.02957, 0.06708, 0.01536, 0.06841, 0.01536, 0.06841, 0.0184, 0.06708, 0.0184, 0.06651, 0.02653, 0.06669, 0.02653, 0.06669, 0.02957, 0.06651, 0.02957, 0.0608, 0.02854, 0.0608, 0.03069, 0.06063, 0.03069, 0.06063, 0.02854, 0.06582, 0.01546, 0.06582, 0.0183, 0.06574, 0.0184, 0.06574, 0.01536, 0.067, 0.01546, 0.06582, 0.01546, 0.06574, 0.01536, 0.06708, 0.01536, 0.067, 0.0183, 0.067, 0.01546, 0.06708, 0.01536, 0.06708, 0.0184, 0.06582, 0.0183, 0.067, 0.0183, 0.06708, 0.0184, 0.06574, 0.0184, 0.06841, 0.01516, 0.06959, 0.01516, 0.06959, 0.018, 0.06841, 0.018, 0.07115, 0.02574, 0.07115, 0.02291, 0.07128, 0.02291, 0.07128, 0.02574, 0.06558, 0.0312, 0.06558, 0.02929, 0.06571, 0.02929, 0.06571, 0.0312, 0.0652, 0.0312, 0.0652, 0.02929, 0.06533, 0.02929, 0.06533, 0.0312, 0.06708, 0.0184, 0.06708, 0.0184, 0.07119, 0.02582, 0.07102, 0.02582, 0.06708, 0.0184, 0.07102, 0.02582, 0.06708, 0.0184, 0.06708, 0.0184, 0.07102, 0.02797, 0.06574, 0.0184, 0.06574, 0.0184, 0.07102, 0.02797, 0.06574, 0.0184, 0.06708, 0.0184, 0.06708, 0.0184, 0.06574, 0.0184, 0.07102, 0.02582, 0.07102, 0.02797, 0.07102, 0.02797, 0.07102, 0.02582, 0.06574, 0.0184, 0.06708, 0.0184, 0.06708, 0.0184, 0.06574, 0.0184, 0.06841, 0.0184, 0.06669, 0.02957, 0.07102, 0.02797, 0.06841, 0.0184, 0.06708, 0.0184, 0.06841, 0.0184, 0.06841, 0.0184, 0.06708, 0.0184, 0.07102, 0.02797, 0.07102, 0.02582, 0.07119, 0.02582, 0.07119, 0.02797, 0.06189, 0.03178, 0.06182, 0.03178, 0.06182, 0.02991, 0.06189, 0.02991, 0.0621, 0.02971, 0.06219, 0.02971, 0.06219, 0.03158, 0.0621, 0.03158, 0.07076, 0.03165, 0.0707, 0.03165, 0.0707, 0.02978, 0.07076, 0.02978, 0.06801, 0.03146, 0.06792, 0.03146, 0.06792, 0.02959, 0.06801, 0.02959, 0.06867, 0.02354, 0.06861, 0.02354, 0.06861, 0.0234, 0.06867, 0.0234, 0.06879, 0.02041, 0.06885, 0.02041, 0.06885, 0.02055, 0.06879, 0.02055, 0.1666, 0.7508, 0.1793, 0.7508, 0.1793, 0.7713, 0.1666, 0.7713, 0.06824, 0.02769, 0.06824, 0.03052, 0.06811, 0.03052, 0.06811, 0.02769, 0.06687, 0.02653, 0.06704, 0.02653, 0.06704, 0.02957, 0.06687, 0.02957, 0.06708, 0.01536, 0.06841, 0.01536, 0.06841, 0.0184, 0.06708, 0.0184, 0.06651, 0.02653, 0.06669, 0.02653, 0.06669, 0.02957, 0.06651, 0.02957, 0.0608, 0.02854, 0.0608, 0.03069, 0.06063, 0.03069, 0.06063, 0.02854, 0.06582, 0.01546, 0.06582, 0.0183, 0.06574, 0.0184, 0.06574, 0.01536, 0.067, 0.01546, 0.06582, 0.01546, 0.06574, 0.01536, 0.06708, 0.01536, 0.067, 0.0183, 0.067, 0.01546, 0.06708, 0.01536, 0.06708, 0.0184, 0.06582, 0.0183, 0.067, 0.0183, 0.06708, 0.0184, 0.06574, 0.0184, 0.06841, 0.01516, 0.06959, 0.01516, 0.06959, 0.018, 0.06841, 0.018, 0.07115, 0.02574, 0.07115, 0.02291, 0.07128, 0.02291, 0.07128, 0.02574, 0.06558, 0.0312, 0.06558, 0.02929, 0.06571, 0.02929, 0.06571, 0.0312, 0.0652, 0.0312, 0.0652, 0.02929, 0.06533, 0.02929, 0.06533, 0.0312, 0.06708, 0.0184, 0.06708, 0.0184, 0.07119, 0.02582, 0.07102, 0.02582, 0.06708, 0.0184, 0.07102, 0.02582, 0.06708, 0.0184, 0.06708, 0.0184, 0.07102, 0.02797, 0.06574, 0.0184, 0.06574, 0.0184, 0.07102, 0.02797, 0.06574, 0.0184, 0.06708, 0.0184, 0.06708, 0.0184, 0.06574, 0.0184, 0.07102, 0.02582, 0.07102, 0.02797, 0.07102, 0.02797, 0.07102, 0.02582, 0.06574, 0.0184, 0.06708, 0.0184, 0.06708, 0.0184, 0.06574, 0.0184, 0.06841, 0.0184, 0.06669, 0.02957, 0.07102, 0.02797, 0.06841, 0.0184, 0.06708, 0.0184, 0.06841, 0.0184, 0.06841, 0.0184, 0.06708, 0.0184, 0.07102, 0.02797, 0.07102, 0.02582, 0.07119, 0.02582, 0.07119, 0.02797, 0.06189, 0.03178, 0.06182, 0.03178, 0.06182, 0.02991, 0.06189, 0.02991, 0.0621, 0.02971, 0.06219, 0.02971, 0.06219, 0.03158, 0.0621, 0.03158, 0.07076, 0.03165, 0.0707, 0.03165, 0.0707, 0.02978, 0.07076, 0.02978, 0.06801, 0.03146, 0.06792, 0.03146, 0.06792, 0.02959, 0.06801, 0.02959, 0.06867, 0.02354, 0.06861, 0.02354, 0.06861, 0.0234, 0.06867, 0.0234, 0.06879, 0.02041, 0.06885, 0.02041, 0.06885, 0.02055, 0.06879, 0.02055, 0.1666, 0.7508, 0.1793, 0.7508, 0.1793, 0.7713, 0.1666, 0.7713, 0.06824, 0.02769, 0.06824, 0.03052, 0.06811, 0.03052, 0.06811, 0.02769, 0.06687, 0.02653, 0.06704, 0.02653, 0.06704, 0.02957, 0.06687, 0.02957, 0.06708, 0.01536, 0.06841, 0.01536, 0.06841, 0.0184, 0.06708, 0.0184, 0.06651, 0.02653, 0.06669, 0.02653, 0.06669, 0.02957, 0.06651, 0.02957, 0.0608, 0.02854, 0.0608, 0.03069, 0.06063, 0.03069, 0.06063, 0.02854, 0.06582, 0.01546, 0.06582, 0.0183, 0.06574, 0.0184, 0.06574, 0.01536, 0.067, 0.01546, 0.06582, 0.01546, 0.06574, 0.01536, 0.06708, 0.01536, 0.067, 0.0183, 0.067, 0.01546, 0.06708, 0.01536, 0.06708, 0.0184, 0.06582, 0.0183, 0.067, 0.0183, 0.06708, 0.0184, 0.06574, 0.0184, 0.06841, 0.01516, 0.06959, 0.01516, 0.06959, 0.018, 0.06841, 0.018, 0.07115, 0.02574, 0.07115, 0.02291, 0.07128, 0.02291, 0.07128, 0.02574, 0.06558, 0.0312, 0.06558, 0.02929, 0.06571, 0.02929, 0.06571, 0.0312, 0.0652, 0.0312, 0.0652, 0.02929, 0.06533, 0.02929, 0.06533, 0.0312, 0.06708, 0.0184, 0.06708, 0.0184, 0.07119, 0.02582, 0.07102, 0.02582, 0.06708, 0.0184, 0.07102, 0.02582, 0.06708, 0.0184, 0.06708, 0.0184, 0.07102, 0.02797, 0.06574, 0.0184, 0.06574, 0.0184, 0.07102, 0.02797, 0.06574, 0.0184, 0.06708, 0.0184, 0.06708, 0.0184, 0.06574, 0.0184, 0.07102, 0.02582, 0.07102, 0.02797, 0.07102, 0.02797, 0.07102, 0.02582, 0.06574, 0.0184, 0.06708, 0.0184, 0.06708, 0.0184, 0.06574, 0.0184, 0.06841, 0.0184, 0.06669, 0.02957, 0.07102, 0.02797, 0.06841, 0.0184, 0.06708, 0.0184, 0.06841, 0.0184, 0.06841, 0.0184, 0.06708, 0.0184, 0.07102, 0.02797, 0.07102, 0.02582, 0.07119, 0.02582, 0.07119, 0.02797, 0.06189, 0.03178, 0.06182, 0.03178, 0.06182, 0.02991, 0.06189, 0.02991, 0.0621, 0.02971, 0.06219, 0.02971, 0.06219, 0.03158, 0.0621, 0.03158, 0.07076, 0.03165, 0.0707, 0.03165, 0.0707, 0.02978, 0.07076, 0.02978, 0.06801, 0.03146, 0.06792, 0.03146, 0.06792, 0.02959, 0.06801, 0.02959, 0.06867, 0.02354, 0.06861, 0.02354, 0.06861, 0.0234, 0.06867, 0.0234, 0.06879, 0.02041, 0.06885, 0.02041, 0.06885, 0.02055, 0.06879, 0.02055, 0.1666, 0.7508, 0.1793, 0.7508, 0.1793, 0.7713, 0.1666, 0.7713, 0.06824, 0.02769, 0.06824, 0.03052, 0.06811, 0.03052, 0.06811, 0.02769, 0.06687, 0.02653, 0.06704, 0.02653, 0.06704, 0.02957, 0.06687, 0.02957, 0.06708, 0.01536, 0.06841, 0.01536, 0.06841, 0.0184, 0.06708, 0.0184, 0.06651, 0.02653, 0.06669, 0.02653, 0.06669, 0.02957, 0.06651, 0.02957, 0.0608, 0.02854, 0.0608, 0.03069, 0.06063, 0.03069, 0.06063, 0.02854, 0.06582, 0.01546, 0.06582, 0.0183, 0.06574, 0.0184, 0.06574, 0.01536, 0.067, 0.01546, 0.06582, 0.01546, 0.06574, 0.01536, 0.06708, 0.01536, 0.067, 0.0183, 0.067, 0.01546, 0.06708, 0.01536, 0.06708, 0.0184, 0.06582, 0.0183, 0.067, 0.0183, 0.06708, 0.0184, 0.06574, 0.0184, 0.06841, 0.01516, 0.06959, 0.01516, 0.06959, 0.018, 0.06841, 0.018, 0.07115, 0.02574, 0.07115, 0.02291, 0.07128, 0.02291, 0.07128, 0.02574, 0.06558, 0.0312, 0.06558, 0.02929, 0.06571, 0.02929, 0.06571, 0.0312, 0.0652, 0.0312, 0.0652, 0.02929, 0.06533, 0.02929, 0.06533, 0.0312, 0.06708, 0.0184, 0.06708, 0.0184, 0.07119, 0.02582, 0.07102, 0.02582, 0.06708, 0.0184, 0.07102, 0.02582, 0.06708, 0.0184, 0.06708, 0.0184, 0.07102, 0.02797, 0.06574, 0.0184, 0.06574, 0.0184, 0.07102, 0.02797, 0.06574, 0.0184, 0.06708, 0.0184, 0.06708, 0.0184, 0.06574, 0.0184, 0.07102, 0.02582, 0.07102, 0.02797, 0.07102, 0.02797, 0.07102, 0.02582, 0.06574, 0.0184, 0.06708, 0.0184, 0.06708, 0.0184, 0.06574, 0.0184, 0.06841, 0.0184, 0.06669, 0.02957, 0.07102, 0.02797, 0.06841, 0.0184, 0.06708, 0.0184, 0.06841, 0.0184, 0.06841, 0.0184, 0.06708, 0.0184, 0.07102, 0.02797, 0.07102, 0.02582, 0.07119, 0.02582, 0.07119, 0.02797, 0.06189, 0.03178, 0.06182, 0.03178, 0.06182, 0.02991, 0.06189, 0.02991, 0.0621, 0.02971, 0.06219, 0.02971, 0.06219, 0.03158, 0.0621, 0.03158, 0.07076, 0.03165, 0.0707, 0.03165, 0.0707, 0.02978, 0.07076, 0.02978, 0.06801, 0.03146, 0.06792, 0.03146, 0.06792, 0.02959, 0.06801, 0.02959, 0.06867, 0.02354, 0.06861, 0.02354, 0.06861, 0.0234, 0.06867, 0.0234, 0.06879, 0.02041, 0.06885, 0.02041, 0.06885, 0.02055, 0.06879, 0.02055, 0.1666, 0.7508, 0.1793, 0.7508, 0.1793, 0.7713, 0.1666, 0.7713, 0.06824, 0.02769, 0.06824, 0.03052, 0.06811, 0.03052, 0.06811, 0.02769, 0.06687, 0.02653, 0.06704, 0.02653, 0.06704, 0.02957, 0.06687, 0.02957, 0.06708, 0.01536, 0.06841, 0.01536, 0.06841, 0.0184, 0.06708, 0.0184, 0.06651, 0.02653, 0.06669, 0.02653, 0.06669, 0.02957, 0.06651, 0.02957, 0.0608, 0.02854, 0.0608, 0.03069, 0.06063, 0.03069, 0.06063, 0.02854, 0.06582, 0.01546, 0.06582, 0.0183, 0.06574, 0.0184, 0.06574, 0.01536, 0.067, 0.01546, 0.06582, 0.01546, 0.06574, 0.01536, 0.06708, 0.01536, 0.067, 0.0183, 0.067, 0.01546, 0.06708, 0.01536, 0.06708, 0.0184, 0.06582, 0.0183, 0.067, 0.0183, 0.06708, 0.0184, 0.06574, 0.0184, 0.06841, 0.01516, 0.06959, 0.01516, 0.06959, 0.018, 0.06841, 0.018, 0.07115, 0.02574, 0.07115, 0.02291, 0.07128, 0.02291, 0.07128, 0.02574, 0.06558, 0.0312, 0.06558, 0.02929, 0.06571, 0.02929, 0.06571, 0.0312, 0.0652, 0.0312, 0.0652, 0.02929, 0.06533, 0.02929, 0.06533, 0.0312, 0.06708, 0.0184, 0.06708, 0.0184, 0.07119, 0.02582, 0.07102, 0.02582, 0.06708, 0.0184, 0.07102, 0.02582, 0.06708, 0.0184, 0.06708, 0.0184, 0.07102, 0.02797, 0.06574, 0.0184, 0.06574, 0.0184, 0.07102, 0.02797, 0.06574, 0.0184, 0.06708, 0.0184, 0.06708, 0.0184, 0.06574, 0.0184, 0.07102, 0.02582, 0.07102, 0.02797, 0.07102, 0.02797, 0.07102, 0.02582, 0.06574, 0.0184, 0.06708, 0.0184, 0.06708, 0.0184, 0.06574, 0.0184, 0.06841, 0.0184, 0.06669, 0.02957, 0.07102, 0.02797, 0.06841, 0.0184, 0.06708, 0.0184, 0.06841, 0.0184, 0.06841, 0.0184, 0.06708, 0.0184, 0.07102, 0.02797, 0.07102, 0.02582, 0.07119, 0.02582, 0.07119, 0.02797, 0.06189, 0.03178, 0.06182, 0.03178, 0.06182, 0.02991, 0.06189, 0.02991, 0.0621, 0.02971, 0.06219, 0.02971, 0.06219, 0.03158, 0.0621, 0.03158, 0.07076, 0.03165, 0.0707, 0.03165, 0.0707, 0.02978, 0.07076, 0.02978, 0.06801, 0.03146, 0.06792, 0.03146, 0.06792, 0.02959, 0.06801, 0.02959, 0.06867, 0.02354, 0.06861, 0.02354, 0.06861, 0.0234, 0.06867, 0.0234, 0.06879, 0.02041, 0.06885, 0.02041, 0.06885, 0.02055, 0.06879, 0.02055, 0.1666, 0.7508, 0.1793, 0.7508, 0.1793, 0.7713, 0.1666, 0.7713, 0.06824, 0.02769, 0.06824, 0.03052, 0.06811, 0.03052, 0.06811, 0.02769, 0.06687, 0.02653, 0.06704, 0.02653, 0.06704, 0.02957, 0.06687, 0.02957, 0.06708, 0.01536, 0.06841, 0.01536, 0.06841, 0.0184, 0.06708, 0.0184, 0.06651, 0.02653, 0.06669, 0.02653, 0.06669, 0.02957, 0.06651, 0.02957, 0.0608, 0.02854, 0.0608, 0.03069, 0.06063, 0.03069, 0.06063, 0.02854, 0.06582, 0.01546, 0.06582, 0.0183, 0.06574, 0.0184, 0.06574, 0.01536, 0.067, 0.01546, 0.06582, 0.01546, 0.06574, 0.01536, 0.06708, 0.01536, 0.067, 0.0183, 0.067, 0.01546, 0.06708, 0.01536, 0.06708, 0.0184, 0.06582, 0.0183, 0.067, 0.0183, 0.06708, 0.0184, 0.06574, 0.0184, 0.06841, 0.01516, 0.06959, 0.01516, 0.06959, 0.018, 0.06841, 0.018, 0.07115, 0.02574, 0.07115, 0.02291, 0.07128, 0.02291, 0.07128, 0.02574, 0.06558, 0.0312, 0.06558, 0.02929, 0.06571, 0.02929, 0.06571, 0.0312, 0.0652, 0.0312, 0.0652, 0.02929, 0.06533, 0.02929, 0.06533, 0.0312, 0.06708, 0.0184, 0.06708, 0.0184, 0.07119, 0.02582, 0.07102, 0.02582, 0.06708, 0.0184, 0.07102, 0.02582, 0.06708, 0.0184, 0.06708, 0.0184, 0.07102, 0.02797, 0.06574, 0.0184, 0.06574, 0.0184, 0.07102, 0.02797, 0.06574, 0.0184, 0.06708, 0.0184, 0.06708, 0.0184, 0.06574, 0.0184, 0.07102, 0.02582, 0.07102, 0.02797, 0.07102, 0.02797, 0.07102, 0.02582, 0.06574, 0.0184, 0.06708, 0.0184, 0.06708, 0.0184, 0.06574, 0.0184, 0.06841, 0.0184, 0.06669, 0.02957, 0.07102, 0.02797, 0.06841, 0.0184, 0.06708, 0.0184, 0.06841, 0.0184, 0.06841, 0.0184, 0.06708, 0.0184, 0.07102, 0.02797, 0.07102, 0.02582, 0.07119, 0.02582, 0.07119, 0.02797, 0.06189, 0.03178, 0.06182, 0.03178, 0.06182, 0.02991, 0.06189, 0.02991, 0.0621, 0.02971, 0.06219, 0.02971, 0.06219, 0.03158, 0.0621, 0.03158, 0.07076, 0.03165, 0.0707, 0.03165, 0.0707, 0.02978, 0.07076, 0.02978, 0.06801, 0.03146, 0.06792, 0.03146, 0.06792, 0.02959, 0.06801, 0.02959, 0.06867, 0.02354, 0.06861, 0.02354, 0.06861, 0.0234, 0.06867, 0.0234, 0.06879, 0.02041, 0.06885, 0.02041, 0.06885, 0.02055, 0.06879, 0.02055, 0.1666, 0.7508, 0.1793, 0.7508, 0.1793, 0.7713, 0.1666, 0.7713, 0.06824, 0.02769, 0.06824, 0.03052, 0.06811, 0.03052, 0.06811, 0.02769, 0.06687, 0.02653, 0.06704, 0.02653, 0.06704, 0.02957, 0.06687, 0.02957, 0.06708, 0.01536, 0.06841, 0.01536, 0.06841, 0.0184, 0.06708, 0.0184, 0.06651, 0.02653, 0.06669, 0.02653, 0.06669, 0.02957, 0.06651, 0.02957, 0.0608, 0.02854, 0.0608, 0.03069, 0.06063, 0.03069, 0.06063, 0.02854, 0.06582, 0.01546, 0.06582, 0.0183, 0.06574, 0.0184, 0.06574, 0.01536, 0.067, 0.01546, 0.06582, 0.01546, 0.06574, 0.01536, 0.06708, 0.01536, 0.067, 0.0183, 0.067, 0.01546, 0.06708, 0.01536, 0.06708, 0.0184, 0.06582, 0.0183, 0.067, 0.0183, 0.06708, 0.0184, 0.06574, 0.0184, 0.06841, 0.01516, 0.06959, 0.01516, 0.06959, 0.018, 0.06841, 0.018, 0.07115, 0.02574, 0.07115, 0.02291, 0.07128, 0.02291, 0.07128, 0.02574, 0.06558, 0.0312, 0.06558, 0.02929, 0.06571, 0.02929, 0.06571, 0.0312, 0.0652, 0.0312, 0.0652, 0.02929, 0.06533, 0.02929, 0.06533, 0.0312, 0.06708, 0.0184, 0.06708, 0.0184, 0.07119, 0.02582, 0.07102, 0.02582, 0.06708, 0.0184, 0.07102, 0.02582, 0.06708, 0.0184, 0.06708, 0.0184, 0.07102, 0.02797, 0.06574, 0.0184, 0.06574, 0.0184, 0.07102, 0.02797, 0.06574, 0.0184, 0.06708, 0.0184, 0.06708, 0.0184, 0.06574, 0.0184, 0.07102, 0.02582, 0.07102, 0.02797, 0.07102, 0.02797, 0.07102, 0.02582, 0.06574, 0.0184, 0.06708, 0.0184, 0.06708, 0.0184, 0.06574, 0.0184, 0.06841, 0.0184, 0.06669, 0.02957, 0.07102, 0.02797, 0.06841, 0.0184, 0.06708, 0.0184, 0.06841, 0.0184, 0.06841, 0.0184, 0.06708, 0.0184, 0.07102, 0.02797, 0.07102, 0.02582, 0.07119, 0.02582, 0.07119, 0.02797, 0.06189, 0.03178, 0.06182, 0.03178, 0.06182, 0.02991, 0.06189, 0.02991, 0.0621, 0.02971, 0.06219, 0.02971, 0.06219, 0.03158, 0.0621, 0.03158, 0.07076, 0.03165, 0.0707, 0.03165, 0.0707, 0.02978, 0.07076, 0.02978, 0.06801, 0.03146, 0.06792, 0.03146, 0.06792, 0.02959, 0.06801, 0.02959, 0.06867, 0.02354, 0.06861, 0.02354, 0.06861, 0.0234, 0.06867, 0.0234, 0.06879, 0.02041, 0.06885, 0.02041, 0.06885, 0.02055, 0.06879, 0.02055, 0.1666, 0.7508, 0.1793, 0.7508, 0.1793, 0.7713, 0.1666, 0.7713, 0.06824, 0.02769, 0.06824, 0.03052, 0.06811, 0.03052, 0.06811, 0.02769, 0.06687, 0.02653, 0.06704, 0.02653, 0.06704, 0.02957, 0.06687, 0.02957, 0.06708, 0.01536, 0.06841, 0.01536, 0.06841, 0.0184, 0.06708, 0.0184, 0.06651, 0.02653, 0.06669, 0.02653, 0.06669, 0.02957, 0.06651, 0.02957, 0.0608, 0.02854, 0.0608, 0.03069, 0.06063, 0.03069, 0.06063, 0.02854, 0.06582, 0.01546, 0.06582, 0.0183, 0.06574, 0.0184, 0.06574, 0.01536, 0.067, 0.01546, 0.06582, 0.01546, 0.06574, 0.01536, 0.06708, 0.01536, 0.067, 0.0183, 0.067, 0.01546, 0.06708, 0.01536, 0.06708, 0.0184, 0.06582, 0.0183, 0.067, 0.0183, 0.06708, 0.0184, 0.06574, 0.0184, 0.06841, 0.01516, 0.06959, 0.01516, 0.06959, 0.018, 0.06841, 0.018, 0.07115, 0.02574, 0.07115, 0.02291, 0.07128, 0.02291, 0.07128, 0.02574, 0.06558, 0.0312, 0.06558, 0.02929, 0.06571, 0.02929, 0.06571, 0.0312, 0.0652, 0.0312, 0.0652, 0.02929, 0.06533, 0.02929, 0.06533, 0.0312, 0.06708, 0.0184, 0.06708, 0.0184, 0.07119, 0.02582, 0.07102, 0.02582, 0.06708, 0.0184, 0.07102, 0.02582, 0.06708, 0.0184, 0.06708, 0.0184, 0.07102, 0.02797, 0.06574, 0.0184, 0.06574, 0.0184, 0.07102, 0.02797, 0.06574, 0.0184, 0.06708, 0.0184, 0.06708, 0.0184, 0.06574, 0.0184, 0.07102, 0.02582, 0.07102, 0.02797, 0.07102, 0.02797, 0.07102, 0.02582, 0.06574, 0.0184, 0.06708, 0.0184, 0.06708, 0.0184, 0.06574, 0.0184, 0.06841, 0.0184, 0.06669, 0.02957, 0.07102, 0.02797, 0.06841, 0.0184, 0.06708, 0.0184, 0.06841, 0.0184, 0.06841, 0.0184, 0.06708, 0.0184, 0.07102, 0.02797, 0.07102, 0.02582, 0.07119, 0.02582, 0.07119, 0.02797, 0.06189, 0.03178, 0.06182, 0.03178, 0.06182, 0.02991, 0.06189, 0.02991, 0.0621, 0.02971, 0.06219, 0.02971, 0.06219, 0.03158, 0.0621, 0.03158, 0.07076, 0.03165, 0.0707, 0.03165, 0.0707, 0.02978, 0.07076, 0.02978, 0.06801, 0.03146, 0.06792, 0.03146, 0.06792, 0.02959, 0.06801, 0.02959, 0.06867, 0.02354, 0.06861, 0.02354, 0.06861, 0.0234, 0.06867, 0.0234, 0.06879, 0.02041, 0.06885, 0.02041, 0.06885, 0.02055, 0.06879, 0.02055, 0.1666, 0.7508, 0.1793, 0.7508, 0.1793, 0.7713, 0.1666, 0.7713, 0.06824, 0.02769, 0.06824, 0.03052, 0.06811, 0.03052, 0.06811, 0.02769, 0.06687, 0.02653, 0.06704, 0.02653, 0.06704, 0.02957, 0.06687, 0.02957, 0.06708, 0.01536, 0.06841, 0.01536, 0.06841, 0.0184, 0.06708, 0.0184, 0.06651, 0.02653, 0.06669, 0.02653, 0.06669, 0.02957, 0.06651, 0.02957, 0.0608, 0.02854, 0.0608, 0.03069, 0.06063, 0.03069, 0.06063, 0.02854, 0.06582, 0.01546, 0.06582, 0.0183, 0.06574, 0.0184, 0.06574, 0.01536, 0.067, 0.01546, 0.06582, 0.01546, 0.06574, 0.01536, 0.06708, 0.01536, 0.067, 0.0183, 0.067, 0.01546, 0.06708, 0.01536, 0.06708, 0.0184, 0.06582, 0.0183, 0.067, 0.0183, 0.06708, 0.0184, 0.06574, 0.0184, 0.06841, 0.01516, 0.06959, 0.01516, 0.06959, 0.018, 0.06841, 0.018, 0.07115, 0.02574, 0.07115, 0.02291, 0.07128, 0.02291, 0.07128, 0.02574, 0.06558, 0.0312, 0.06558, 0.02929, 0.06571, 0.02929, 0.06571, 0.0312, 0.0652, 0.0312, 0.0652, 0.02929, 0.06533, 0.02929, 0.06533, 0.0312, 0.06708, 0.0184, 0.06708, 0.0184, 0.07119, 0.02582, 0.07102, 0.02582, 0.06708, 0.0184, 0.07102, 0.02582, 0.06708, 0.0184, 0.06708, 0.0184, 0.07102, 0.02797, 0.06574, 0.0184, 0.06574, 0.0184, 0.07102, 0.02797, 0.06574, 0.0184, 0.06708, 0.0184, 0.06708, 0.0184, 0.06574, 0.0184, 0.07102, 0.02582, 0.07102, 0.02797, 0.07102, 0.02797, 0.07102, 0.02582, 0.06574, 0.0184, 0.06708, 0.0184, 0.06708, 0.0184, 0.06574, 0.0184, 0.06841, 0.0184, 0.06669, 0.02957, 0.07102, 0.02797, 0.06841, 0.0184, 0.06708, 0.0184, 0.06841, 0.0184, 0.06841, 0.0184, 0.06708, 0.0184, 0.07102, 0.02797, 0.07102, 0.02582, 0.07119, 0.02582, 0.07119, 0.02797, 0.06189, 0.03178, 0.06182, 0.03178, 0.06182, 0.02991, 0.06189, 0.02991, 0.0621, 0.02971, 0.06219, 0.02971, 0.06219, 0.03158, 0.0621, 0.03158, 0.07076, 0.03165, 0.0707, 0.03165, 0.0707, 0.02978, 0.07076, 0.02978, 0.06801, 0.03146, 0.06792, 0.03146, 0.06792, 0.02959, 0.06801, 0.02959, 0.06867, 0.02354, 0.06861, 0.02354, 0.06861, 0.0234, 0.06867, 0.0234, 0.06879, 0.02041, 0.06885, 0.02041, 0.06885, 0.02055, 0.06879, 0.02055, 0.1666, 0.7508, 0.1793, 0.7508, 0.1793, 0.7713, 0.1666, 0.7713, 0.6322, 0.4561, 0.6322, 0.4551, 0.6338, 0.4551, 0.6338, 0.4561, 0.63, 0.4546, 0.6272, 0.4546, 0.6272, 0.452, 0.63, 0.452, 0.6322, 0.4525, 0.6322, 0.4515, 0.6338, 0.4515, 0.6338, 0.4525, 0.6322, 0.4551, 0.6322, 0.4525, 0.6338, 0.4525, 0.6338, 0.4551, 0.06085, 0.02295, 0.06085, 0.02561, 0.06052, 0.02561, 0.06052, 0.02295, 0.06085, 0.02561, 0.06085, 0.02685, 0.06052, 0.02685, 0.06052, 0.02561, 0.06085, 0.02178, 0.06085, 0.02295, 0.06052, 0.02295, 0.06052, 0.02178, 0.63, 0.452, 0.63, 0.4515, 0.6302, 0.4515, 0.6302, 0.452, 0.6322, 0.4573, 0.6322, 0.46, 0.6318, 0.46, 0.6318, 0.4573, 0.06178, 0.0165, 0.06178, 0.01915, 0.06143, 0.01915, 0.06143, 0.0165, 0.6272, 0.4515, 0.6272, 0.452, 0.6271, 0.452, 0.6271, 0.4515, 0.6334, 0.4563, 0.6322, 0.4573, 0.6318, 0.4573, 0.6333, 0.4561, 0.6289, 0.4625, 0.6289, 0.4636, 0.6287, 0.4636, 0.6287, 0.4625, 0.6289, 0.4666, 0.6289, 0.4677, 0.6287, 0.4677, 0.6287, 0.4666, 0.6289, 0.4636, 0.6289, 0.4666, 0.6287, 0.4666, 0.6287, 0.4636, 0.06823, 0.01653, 0.06823, 0.01919, 0.06789, 0.01919, 0.06789, 0.01653, 0.06823, 0.01919, 0.06823, 0.02047, 0.06789, 0.02047, 0.06789, 0.01919, 0.06823, 0.01522, 0.06823, 0.01653, 0.06789, 0.01653, 0.06789, 0.01522, 0.63, 0.4593, 0.6272, 0.4593, 0.6272, 0.4588, 0.63, 0.4588, 0.06752, 0.02442, 0.06752, 0.02176, 0.06787, 0.02176, 0.06787, 0.02442, 0.06752, 0.02176, 0.06752, 0.02047, 0.06787, 0.02047, 0.06787, 0.02176, 0.06752, 0.02573, 0.06752, 0.02442, 0.06787, 0.02442, 0.06787, 0.02573, 0.63, 0.4557, 0.6272, 0.4557, 0.6272, 0.4552, 0.63, 0.4552])
me_cube_004.materials.append(mat_material_003)
me_cube_004.materials.append(mat_material_002)
me_cube_004.materials.append(mat_material_001)
me_cube_004.materials.append(mat_material)
me_cube_004.use_remesh_preserve_volume = False
me_cube_004.use_remesh_preserve_attributes = False
me_cube_004.use_mirror_vertex_groups = False
me_cube_004.update()

# ---- objects
ob_cube_004 = bpy.data.objects.new('Cube.004', me_cube_004)

# ---- transforms, parenting, visibility, modifiers, constraints
ob_cube_004.location = (0.0, 0.0, 0.0)
ob_cube_004.scale = (0.2508, 0.2508, 0.2508)
ob_cube_004.lock_rotations_4d = False
ob_cube_004.empty_display_type = 'ARROWS'
ob_cube_004.lineart.crease_threshold = 0.0
_m = ob_cube_004.modifiers.new('Decimate', 'DECIMATE')
_m.ratio = 0.9444
_m.use_collapse_triangulate = True

# ---- collection membership
col_collection_1.objects.link(ob_cube_004)

# ---- scene / render settings (as saved in the file)
scene.frame_start = 1; scene.frame_end = 250; scene.frame_set(242)
scene.render.engine = 'CYCLES'
scene.render.resolution_percentage = 50
scene.render.dither_intensity = 0.0
scene.cycles.use_denoising = False
scene.cycles.samples = 128
scene.cycles.sampling_pattern = 'TABULATED_SOBOL'
scene.cycles.light_sampling_threshold = 0.0
scene.cycles.use_adaptive_sampling = False
scene.cycles.use_light_tree = False
scene.cycles.blur_glossy = 0.0
scene.cycles.sample_clamp_indirect = 0.0
scene.view_settings.view_transform = 'Standard'
bpy.context.view_layer.update()

# ---- added for rendering (the .blend has no active camera and no usable light): camera, sun
cam_auto = bpy.data.cameras.new('AutoCamera')
cam_auto.lens = 50.0
cam_auto.sensor_width = 36.0
cam_auto.clip_end = 1000.0
ob_auto_camera = bpy.data.objects.new('AutoCamera', cam_auto)
scene.collection.objects.link(ob_auto_camera)
ob_auto_camera.location = (10.7673, -15.4256, 11.9109)
ob_auto_camera.rotation_euler = (1.09748, -7.21219e-08, 0.694738)
scene.camera = ob_auto_camera
light_auto_sun = bpy.data.lights.new('AutoSun', 'SUN')
light_auto_sun.energy = 3.0
light_auto_sun.angle = 0.0523599
ob_auto_sun = bpy.data.objects.new('AutoSun', light_auto_sun)
scene.collection.objects.link(ob_auto_sun)
ob_auto_sun.rotation_euler = (0.872665, 0.174533, 0.523599)
bpy.context.view_layer.update()
